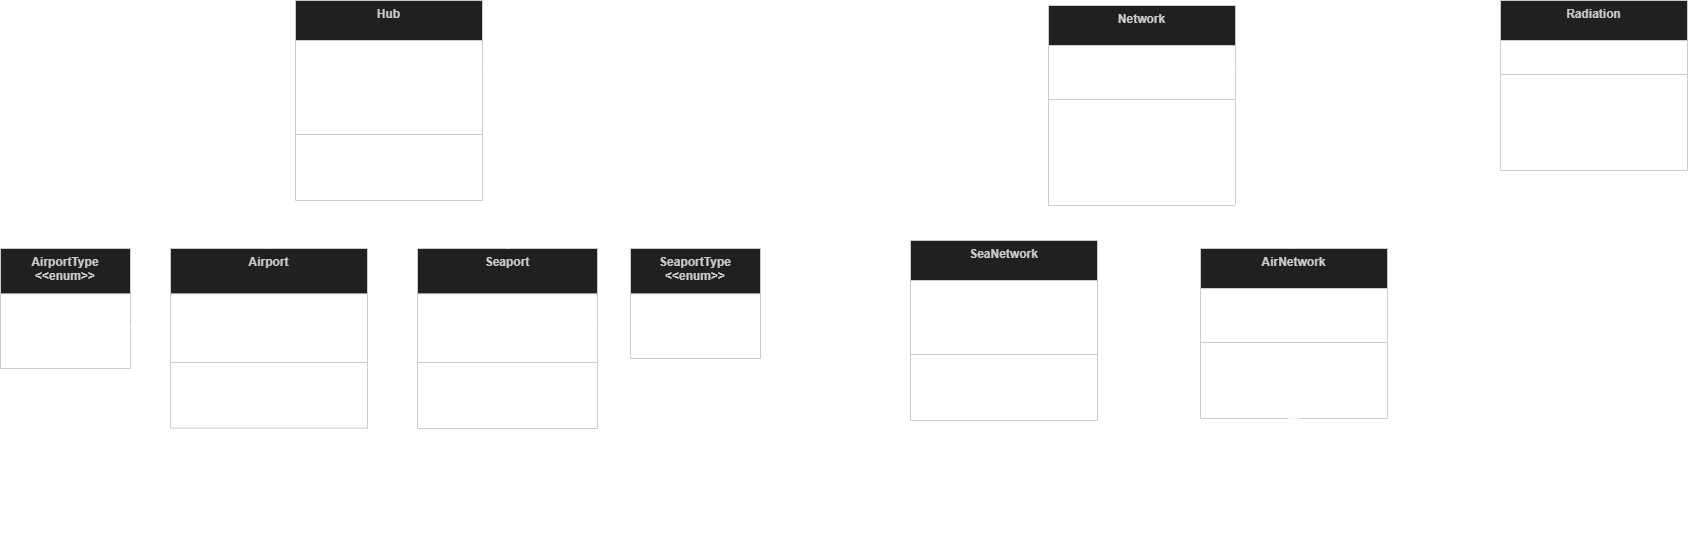

The diagram above was exported from draw.io. Its source (the exported page's mxGraphModel, read from the mxfile embedded in the PNG):
<mxGraphModel dx="2048" dy="717" grid="1" gridSize="10" guides="1" tooltips="1" connect="1" arrows="1" fold="1" page="1" pageScale="1" pageWidth="850" pageHeight="1100" math="0" shadow="0">
  <root>
    <mxCell id="0" />
    <mxCell id="1" parent="0" />
    <mxCell id="0M2UMrXuBFiXl9dDra5r-2" parent="1" style="swimlane;fontStyle=1;align=center;verticalAlign=top;childLayout=stackLayout;horizontal=1;startSize=40;horizontalStack=0;resizeParent=1;resizeParentMax=0;resizeLast=0;collapsible=0;marginBottom=0;fillColor=light-dark(#eeeeee,#1f2020);strokeColor=light-dark(#999999,#cccccc);fontColor=light-dark(#333333,#cccccc);" value="Hub" vertex="1">
      <mxGeometry height="200" width="187" x="145" y="20" as="geometry" />
    </mxCell>
    <mxCell id="0M2UMrXuBFiXl9dDra5r-3" parent="0M2UMrXuBFiXl9dDra5r-2" style="text;strokeColor=none;fillColor=none;align=left;verticalAlign=top;spacingLeft=4;spacingRight=4;overflow=hidden;rotatable=0;points=[[0,0.5],[1,0.5]];portConstraint=eastwest;whiteSpace=wrap;" value="+ hub_name: str&#10;+ lon: float&#10;+ lat: float&#10;+ attraction: float | None&#10;+ outflow: int | None" vertex="1">
      <mxGeometry height="90" width="187" y="40" as="geometry" />
    </mxCell>
    <mxCell id="0M2UMrXuBFiXl9dDra5r-5" parent="0M2UMrXuBFiXl9dDra5r-2" style="line;strokeWidth=1;fillColor=none;align=left;verticalAlign=middle;spacingTop=-1;spacingLeft=3;spacingRight=3;rotatable=0;labelPosition=right;points=[];portConstraint=eastwest;strokeColor=inherit;" vertex="1">
      <mxGeometry height="8" width="187" y="130" as="geometry" />
    </mxCell>
    <mxCell id="0M2UMrXuBFiXl9dDra5r-6" parent="0M2UMrXuBFiXl9dDra5r-2" style="text;strokeColor=none;fillColor=none;align=left;verticalAlign=top;spacingLeft=4;spacingRight=4;overflow=hidden;rotatable=0;points=[[0,0.5],[1,0.5]];portConstraint=eastwest;whiteSpace=wrap;fontStyle=0" value="+ set_attraction(value: int | float)&#10;+ set_outflow(value: int | float)&#10;+ get_hub_id() -&gt; str" vertex="1">
      <mxGeometry height="62" width="187" y="138" as="geometry" />
    </mxCell>
    <mxCell id="0M2UMrXuBFiXl9dDra5r-7" parent="1" style="swimlane;fontStyle=1;align=center;verticalAlign=top;childLayout=stackLayout;horizontal=1;startSize=45.333333333333336;horizontalStack=0;resizeParent=1;resizeParentMax=0;resizeLast=0;collapsible=0;marginBottom=0;fillColor=light-dark(#eeeeee,#1f2020);strokeColor=light-dark(#999999,#cccccc);fontColor=light-dark(#333333,#cccccc);" value="Airport" vertex="1">
      <mxGeometry height="179.67333333333335" width="197" x="20" y="268" as="geometry" />
    </mxCell>
    <mxCell id="0M2UMrXuBFiXl9dDra5r-8" parent="0M2UMrXuBFiXl9dDra5r-7" style="text;strokeColor=none;fillColor=none;align=left;verticalAlign=top;spacingLeft=4;spacingRight=4;overflow=hidden;rotatable=0;points=[[0,0.5],[1,0.5]];portConstraint=eastwest;" value="+ iata_code: str&#10;+ icao_code: str&#10;+ airport_type: enum&#10;+ num_runways: int" vertex="1">
      <mxGeometry height="64.67" width="197" y="45.333333333333336" as="geometry" />
    </mxCell>
    <mxCell id="0M2UMrXuBFiXl9dDra5r-9" parent="0M2UMrXuBFiXl9dDra5r-7" style="line;strokeWidth=1;fillColor=none;align=left;verticalAlign=middle;spacingTop=-1;spacingLeft=3;spacingRight=3;rotatable=0;labelPosition=right;points=[];portConstraint=eastwest;strokeColor=inherit;" vertex="1">
      <mxGeometry height="8" width="197" y="110.00333333333333" as="geometry" />
    </mxCell>
    <mxCell id="0M2UMrXuBFiXl9dDra5r-10" parent="0M2UMrXuBFiXl9dDra5r-7" style="text;strokeColor=none;fillColor=none;align=left;verticalAlign=top;spacingLeft=4;spacingRight=4;overflow=hidden;rotatable=0;points=[[0,0.5],[1,0.5]];portConstraint=eastwest;whiteSpace=wrap;" value="+ get_airport_type() -&gt; str&#10;" vertex="1">
      <mxGeometry height="61.67" width="197" y="118.00333333333333" as="geometry" />
    </mxCell>
    <mxCell id="0M2UMrXuBFiXl9dDra5r-11" parent="1" style="swimlane;fontStyle=1;align=center;verticalAlign=top;childLayout=stackLayout;horizontal=1;startSize=45.333333333333336;horizontalStack=0;resizeParent=1;resizeParentMax=0;resizeLast=0;collapsible=0;marginBottom=0;fillColor=light-dark(#eeeeee,#1f2020);strokeColor=light-dark(#999999,#cccccc);fontColor=light-dark(#333333,#cccccc);" value="Seaport" vertex="1">
      <mxGeometry height="180.00333333333333" width="180" x="267" y="268" as="geometry" />
    </mxCell>
    <mxCell id="0M2UMrXuBFiXl9dDra5r-12" parent="0M2UMrXuBFiXl9dDra5r-11" style="text;strokeColor=none;fillColor=none;align=left;verticalAlign=top;spacingLeft=4;spacingRight=4;overflow=hidden;rotatable=0;points=[[0,0.5],[1,0.5]];portConstraint=eastwest;" value="+ un_locode: str&#10;+ pmo: str&#10;+ seaport_type: enum&#10;+ num_berths: int" vertex="1">
      <mxGeometry height="64.67" width="180" y="45.333333333333336" as="geometry" />
    </mxCell>
    <mxCell id="0M2UMrXuBFiXl9dDra5r-13" parent="0M2UMrXuBFiXl9dDra5r-11" style="line;strokeWidth=1;fillColor=none;align=left;verticalAlign=middle;spacingTop=-1;spacingLeft=3;spacingRight=3;rotatable=0;labelPosition=right;points=[];portConstraint=eastwest;strokeColor=inherit;" vertex="1">
      <mxGeometry height="8" width="180" y="110.00333333333333" as="geometry" />
    </mxCell>
    <mxCell id="0M2UMrXuBFiXl9dDra5r-14" parent="0M2UMrXuBFiXl9dDra5r-11" style="text;strokeColor=none;fillColor=none;align=left;verticalAlign=top;spacingLeft=4;spacingRight=4;overflow=hidden;rotatable=0;points=[[0,0.5],[1,0.5]];portConstraint=eastwest;whiteSpace=wrap;" value="+ get_seaport_type()&#10;+ get_pmo()" vertex="1">
      <mxGeometry height="62" width="180" y="118.00333333333333" as="geometry" />
    </mxCell>
    <mxCell id="0M2UMrXuBFiXl9dDra5r-15" edge="1" parent="1" source="0M2UMrXuBFiXl9dDra5r-2" style="curved=1;startArrow=block;startSize=16;startFill=0;endArrow=none;exitX=0.01;exitY=1;entryX=0.5;entryY=0;rounded=0;" target="0M2UMrXuBFiXl9dDra5r-7" value="">
      <mxGeometry relative="1" as="geometry">
        <Array as="points">
          <mxPoint x="110" y="250" />
        </Array>
      </mxGeometry>
    </mxCell>
    <mxCell id="0M2UMrXuBFiXl9dDra5r-16" edge="1" parent="1" source="0M2UMrXuBFiXl9dDra5r-2" style="curved=1;startArrow=block;startSize=16;startFill=0;endArrow=none;exitX=1;exitY=1;entryX=0.5;entryY=0;rounded=0;" target="0M2UMrXuBFiXl9dDra5r-11" value="">
      <mxGeometry relative="1" as="geometry">
        <Array as="points">
          <mxPoint x="370" y="250" />
        </Array>
      </mxGeometry>
    </mxCell>
    <mxCell id="a5G6h9iwd_HPCIYERCQN-5" parent="1" style="swimlane;fontStyle=1;align=center;verticalAlign=top;childLayout=stackLayout;horizontal=1;startSize=40;horizontalStack=0;resizeParent=1;resizeParentMax=0;resizeLast=0;collapsible=0;marginBottom=0;fillColor=light-dark(#eeeeee,#1f2020);strokeColor=light-dark(#999999,#cccccc);fontColor=light-dark(#333333,#cccccc);" value="Radiation" vertex="1">
      <mxGeometry height="170" width="187" x="1350" y="20" as="geometry" />
    </mxCell>
    <mxCell id="a5G6h9iwd_HPCIYERCQN-6" parent="a5G6h9iwd_HPCIYERCQN-5" style="text;strokeColor=none;fillColor=none;align=left;verticalAlign=top;spacingLeft=4;spacingRight=4;overflow=hidden;rotatable=0;points=[[0,0.5],[1,0.5]];portConstraint=eastwest;whiteSpace=wrap;" value="+ network: Network" vertex="1">
      <mxGeometry height="30" width="187" y="40" as="geometry" />
    </mxCell>
    <mxCell id="a5G6h9iwd_HPCIYERCQN-7" parent="a5G6h9iwd_HPCIYERCQN-5" style="line;strokeWidth=1;fillColor=none;align=left;verticalAlign=middle;spacingTop=-1;spacingLeft=3;spacingRight=3;rotatable=0;labelPosition=right;points=[];portConstraint=eastwest;strokeColor=inherit;" vertex="1">
      <mxGeometry height="8" width="187" y="70" as="geometry" />
    </mxCell>
    <mxCell id="a5G6h9iwd_HPCIYERCQN-8" parent="a5G6h9iwd_HPCIYERCQN-5" style="text;strokeColor=none;fillColor=none;align=left;verticalAlign=top;spacingLeft=4;spacingRight=4;overflow=hidden;rotatable=0;points=[[0,0.5],[1,0.5]];portConstraint=eastwest;whiteSpace=wrap;" value="- get_flows(origin: Hub, total_relevance: float) -&gt; list&#10;+ simulate(id_attribute: str, outflow: str, relevance: str) -&gt; pandas.DataFrame" vertex="1">
      <mxGeometry height="92" width="187" y="78" as="geometry" />
    </mxCell>
    <mxCell id="a5G6h9iwd_HPCIYERCQN-9" edge="1" parent="1" style="endArrow=diamondThin;html=1;rounded=0;fontSize=12;startSize=8;endSize=16;curved=1;startArrow=none;startFill=0;endFill=0;entryX=0.011;entryY=0.4;entryDx=0;entryDy=0;entryPerimeter=0;" target="qAexhl9upjVH0CFlDiTW-2" value="">
      <mxGeometry height="50" relative="1" width="50" as="geometry">
        <mxPoint x="332" y="85" as="sourcePoint" />
        <mxPoint x="440" y="160" as="targetPoint" />
      </mxGeometry>
    </mxCell>
    <mxCell id="a5G6h9iwd_HPCIYERCQN-12" parent="1" style="text;html=1;whiteSpace=wrap;strokeColor=none;fillColor=none;align=center;verticalAlign=middle;rounded=0;" value="1..*" vertex="1">
      <mxGeometry height="30" width="60" x="320" y="60" as="geometry" />
    </mxCell>
    <mxCell id="X4WQA6k-UiKG1GtIAnn4-1" parent="1" style="swimlane;fontStyle=1;align=center;verticalAlign=top;childLayout=stackLayout;horizontal=1;startSize=45.333333333333336;horizontalStack=0;resizeParent=1;resizeParentMax=0;resizeLast=0;collapsible=0;marginBottom=0;fillColor=light-dark(#eeeeee,#1f2020);strokeColor=light-dark(#999999,#cccccc);fontColor=light-dark(#333333,#cccccc);" value="AirportType&#10;&lt;&lt;enum&gt;&gt;" vertex="1">
      <mxGeometry height="120.00333333333333" width="130" x="-150" y="268" as="geometry" />
    </mxCell>
    <mxCell id="X4WQA6k-UiKG1GtIAnn4-2" parent="X4WQA6k-UiKG1GtIAnn4-1" style="text;strokeColor=none;fillColor=none;align=left;verticalAlign=top;spacingLeft=4;spacingRight=4;overflow=hidden;rotatable=0;points=[[0,0.5],[1,0.5]];portConstraint=eastwest;" value="INTERNATIONAL&#10;PRINCIPAL_1&#10;PRINCIPAL_2&#10;COMMUNITY" vertex="1">
      <mxGeometry height="74.67" width="130" y="45.333333333333336" as="geometry" />
    </mxCell>
    <mxCell id="X4WQA6k-UiKG1GtIAnn4-5" parent="1" style="swimlane;fontStyle=1;align=center;verticalAlign=top;childLayout=stackLayout;horizontal=1;startSize=45.333333333333336;horizontalStack=0;resizeParent=1;resizeParentMax=0;resizeLast=0;collapsible=0;marginBottom=0;fillColor=light-dark(#eeeeee,#1f2020);strokeColor=light-dark(#999999,#cccccc);fontColor=light-dark(#333333,#cccccc);" value="SeaportType&#10;&lt;&lt;enum&gt;&gt;" vertex="1">
      <mxGeometry height="110.00333333333333" width="130" x="480" y="268" as="geometry" />
    </mxCell>
    <mxCell id="X4WQA6k-UiKG1GtIAnn4-6" parent="X4WQA6k-UiKG1GtIAnn4-5" style="text;strokeColor=none;fillColor=none;align=left;verticalAlign=top;spacingLeft=4;spacingRight=4;overflow=hidden;rotatable=0;points=[[0,0.5],[1,0.5]];portConstraint=eastwest;" value="BASE&#10;TERMINAL&#10;OTHER GOVT&#10;PRIVATE" vertex="1">
      <mxGeometry height="64.67" width="130" y="45.333333333333336" as="geometry" />
    </mxCell>
    <mxCell id="X4WQA6k-UiKG1GtIAnn4-11" edge="1" parent="1" source="0M2UMrXuBFiXl9dDra5r-12" style="edgeStyle=none;curved=1;rounded=0;orthogonalLoop=1;jettySize=auto;html=1;exitX=1;exitY=0.5;exitDx=0;exitDy=0;fontSize=12;startSize=8;endSize=8;entryX=0;entryY=0.5;entryDx=0;entryDy=0;" target="X4WQA6k-UiKG1GtIAnn4-6">
      <mxGeometry relative="1" as="geometry">
        <mxPoint x="479" y="350" as="targetPoint" />
      </mxGeometry>
    </mxCell>
    <mxCell id="qAexhl9upjVH0CFlDiTW-1" parent="1" style="swimlane;fontStyle=1;align=center;verticalAlign=top;childLayout=stackLayout;horizontal=1;startSize=40;horizontalStack=0;resizeParent=1;resizeParentMax=0;resizeLast=0;collapsible=0;marginBottom=0;fillColor=light-dark(#eeeeee,#1f2020);strokeColor=light-dark(#999999,#cccccc);fontColor=light-dark(#333333,#cccccc);" value="Network" vertex="1">
      <mxGeometry height="200" width="187" x="898" y="25" as="geometry" />
    </mxCell>
    <mxCell id="qAexhl9upjVH0CFlDiTW-2" parent="qAexhl9upjVH0CFlDiTW-1" style="text;strokeColor=none;fillColor=none;align=left;verticalAlign=top;spacingLeft=4;spacingRight=4;overflow=hidden;rotatable=0;points=[[0,0.5],[1,0.5]];portConstraint=eastwest;whiteSpace=wrap;" value="+ hubs: list[Hub]&#10;+ graph: networkx.Graph" vertex="1">
      <mxGeometry height="50" width="187" y="40" as="geometry" />
    </mxCell>
    <mxCell id="qAexhl9upjVH0CFlDiTW-3" parent="qAexhl9upjVH0CFlDiTW-1" style="line;strokeWidth=1;fillColor=none;align=left;verticalAlign=middle;spacingTop=-1;spacingLeft=3;spacingRight=3;rotatable=0;labelPosition=right;points=[];portConstraint=eastwest;strokeColor=inherit;" vertex="1">
      <mxGeometry height="8" width="187" y="90" as="geometry" />
    </mxCell>
    <mxCell id="qAexhl9upjVH0CFlDiTW-4" parent="qAexhl9upjVH0CFlDiTW-1" style="text;strokeColor=none;fillColor=none;align=left;verticalAlign=top;spacingLeft=4;spacingRight=4;overflow=hidden;rotatable=0;points=[[0,0.5],[1,0.5]];portConstraint=eastwest;whiteSpace=wrap;fontStyle=0" value="+ distance_between(hub1: Hub, hub2: Hub) -&gt; float&#10;+ build_graph()&#10;+ compute_graph_distances()&#10;+ compute_single_source_ distances()" vertex="1">
      <mxGeometry height="102" width="187" y="98" as="geometry" />
    </mxCell>
    <mxCell id="qAexhl9upjVH0CFlDiTW-5" parent="1" style="swimlane;fontStyle=1;align=center;verticalAlign=top;childLayout=stackLayout;horizontal=1;startSize=40;horizontalStack=0;resizeParent=1;resizeParentMax=0;resizeLast=0;collapsible=0;marginBottom=0;fillColor=light-dark(#eeeeee,#1f2020);strokeColor=light-dark(#999999,#cccccc);fontColor=light-dark(#333333,#cccccc);" value="AirNetwork" vertex="1">
      <mxGeometry height="170" width="187" x="1050" y="268" as="geometry" />
    </mxCell>
    <mxCell id="qAexhl9upjVH0CFlDiTW-6" parent="qAexhl9upjVH0CFlDiTW-5" style="text;strokeColor=none;fillColor=none;align=left;verticalAlign=top;spacingLeft=4;spacingRight=4;overflow=hidden;rotatable=0;points=[[0,0.5],[1,0.5]];portConstraint=eastwest;whiteSpace=wrap;" value="+ hubs: list[Airport]&#10;+ graph: networkx.Graph" vertex="1">
      <mxGeometry height="50" width="187" y="40" as="geometry" />
    </mxCell>
    <mxCell id="qAexhl9upjVH0CFlDiTW-7" parent="qAexhl9upjVH0CFlDiTW-5" style="line;strokeWidth=1;fillColor=none;align=left;verticalAlign=middle;spacingTop=-1;spacingLeft=3;spacingRight=3;rotatable=0;labelPosition=right;points=[];portConstraint=eastwest;strokeColor=inherit;" vertex="1">
      <mxGeometry height="8" width="187" y="90" as="geometry" />
    </mxCell>
    <mxCell id="qAexhl9upjVH0CFlDiTW-8" parent="qAexhl9upjVH0CFlDiTW-5" style="text;strokeColor=none;fillColor=none;align=left;verticalAlign=top;spacingLeft=4;spacingRight=4;overflow=hidden;rotatable=0;points=[[0,0.5],[1,0.5]];portConstraint=eastwest;whiteSpace=wrap;fontStyle=0" value="     " vertex="1">
      <mxGeometry height="72" width="187" y="98" as="geometry" />
    </mxCell>
    <mxCell id="qAexhl9upjVH0CFlDiTW-13" edge="1" parent="1" source="qAexhl9upjVH0CFlDiTW-4" style="curved=1;startArrow=block;startSize=16;startFill=0;endArrow=none;exitX=0.994;exitY=0.996;entryX=0.5;entryY=0;rounded=0;exitDx=0;exitDy=0;exitPerimeter=0;entryDx=0;entryDy=0;" target="qAexhl9upjVH0CFlDiTW-5" value="">
      <mxGeometry relative="1" as="geometry">
        <Array as="points">
          <mxPoint x="1150" y="230" />
        </Array>
        <mxPoint x="759" y="240" as="sourcePoint" />
        <mxPoint x="731" y="278" as="targetPoint" />
      </mxGeometry>
    </mxCell>
    <mxCell id="qAexhl9upjVH0CFlDiTW-14" edge="1" parent="1" source="qAexhl9upjVH0CFlDiTW-1" style="curved=1;startArrow=block;startSize=16;startFill=0;endArrow=none;entryX=0.5;entryY=0;rounded=0;entryDx=0;entryDy=0;exitX=0;exitY=1;exitDx=0;exitDy=0;" target="qAexhl9upjVH0CFlDiTW-9" value="">
      <mxGeometry relative="1" as="geometry">
        <Array as="points">
          <mxPoint x="860" y="230" />
        </Array>
        <mxPoint x="770" y="180" as="sourcePoint" />
        <mxPoint x="840" y="283" as="targetPoint" />
      </mxGeometry>
    </mxCell>
    <mxCell id="X4WQA6k-UiKG1GtIAnn4-9" edge="1" parent="1" source="X4WQA6k-UiKG1GtIAnn4-2" style="endArrow=classic;html=1;rounded=0;fontSize=12;startSize=8;endSize=8;curved=1;exitX=0.991;exitY=0.437;exitDx=0;exitDy=0;entryX=0;entryY=0.5;entryDx=0;entryDy=0;exitPerimeter=0;" target="0M2UMrXuBFiXl9dDra5r-8" value="">
      <mxGeometry height="50" relative="1" width="50" as="geometry">
        <Array as="points" />
        <mxPoint x="111.21100000000001" y="447.6749633333333" as="sourcePoint" />
        <mxPoint x="542.79" y="510.9820133333333" as="targetPoint" />
      </mxGeometry>
    </mxCell>
    <mxCell id="qAexhl9upjVH0CFlDiTW-15" edge="1" parent="1" source="0M2UMrXuBFiXl9dDra5r-14" style="endArrow=diamondThin;html=1;rounded=0;fontSize=12;startSize=8;endSize=16;curved=1;startArrow=none;startFill=0;endFill=0;entryX=0.547;entryY=1.035;entryDx=0;entryDy=0;entryPerimeter=0;exitX=0.474;exitY=1.014;exitDx=0;exitDy=0;exitPerimeter=0;" target="qAexhl9upjVH0CFlDiTW-12" value="">
      <mxGeometry height="50" relative="1" width="50" as="geometry">
        <Array as="points">
          <mxPoint x="660" y="570" />
        </Array>
        <mxPoint x="590" y="80" as="sourcePoint" />
        <mxPoint x="1158" y="80" as="targetPoint" />
      </mxGeometry>
    </mxCell>
    <mxCell id="qAexhl9upjVH0CFlDiTW-17" parent="1" style="text;html=1;whiteSpace=wrap;strokeColor=none;fillColor=none;align=center;verticalAlign=middle;rounded=0;" value="1..*" vertex="1">
      <mxGeometry height="30" width="60" x="320" y="448" as="geometry" />
    </mxCell>
    <mxCell id="qAexhl9upjVH0CFlDiTW-18" parent="1" style="text;html=1;whiteSpace=wrap;strokeColor=none;fillColor=none;align=center;verticalAlign=middle;rounded=0;" value="1..*" vertex="1">
      <mxGeometry height="30" width="60" x="60" y="448" as="geometry" />
    </mxCell>
    <mxCell id="qAexhl9upjVH0CFlDiTW-19" edge="1" parent="1" source="qAexhl9upjVH0CFlDiTW-2" style="endArrow=none;html=1;rounded=0;fontSize=12;startSize=8;endSize=16;curved=1;startArrow=none;startFill=0;endFill=0;entryX=-0.013;entryY=0.968;entryDx=0;entryDy=0;entryPerimeter=0;exitX=1;exitY=0.5;exitDx=0;exitDy=0;" target="a5G6h9iwd_HPCIYERCQN-6" value="">
      <mxGeometry height="50" relative="1" width="50" as="geometry">
        <mxPoint x="860" y="80" as="sourcePoint" />
        <mxPoint x="1428" y="80" as="targetPoint" />
      </mxGeometry>
    </mxCell>
    <mxCell id="qAexhl9upjVH0CFlDiTW-20" edge="1" parent="1" style="endArrow=diamondThin;html=1;rounded=0;fontSize=12;startSize=8;endSize=16;curved=1;startArrow=none;startFill=0;endFill=0;exitX=0.474;exitY=1.014;exitDx=0;exitDy=0;exitPerimeter=0;entryX=0.532;entryY=0.997;entryDx=0;entryDy=0;entryPerimeter=0;" target="qAexhl9upjVH0CFlDiTW-8" value="">
      <mxGeometry height="50" relative="1" width="50" as="geometry">
        <Array as="points">
          <mxPoint x="660" y="690" />
        </Array>
        <mxPoint x="98" y="449" as="sourcePoint" />
        <mxPoint x="830" y="449" as="targetPoint" />
      </mxGeometry>
    </mxCell>
    <mxCell id="qAexhl9upjVH0CFlDiTW-9" parent="1" style="swimlane;fontStyle=1;align=center;verticalAlign=top;childLayout=stackLayout;horizontal=1;startSize=40;horizontalStack=0;resizeParent=1;resizeParentMax=0;resizeLast=0;collapsible=0;marginBottom=0;fillColor=light-dark(#eeeeee,#1f2020);strokeColor=light-dark(#999999,#cccccc);fontColor=light-dark(#333333,#cccccc);" value="SeaNetwork" vertex="1">
      <mxGeometry height="180" width="187" x="760" y="260" as="geometry" />
    </mxCell>
    <mxCell id="qAexhl9upjVH0CFlDiTW-10" parent="qAexhl9upjVH0CFlDiTW-9" style="text;strokeColor=none;fillColor=none;align=left;verticalAlign=top;spacingLeft=4;spacingRight=4;overflow=hidden;rotatable=0;points=[[0,0.5],[1,0.5]];portConstraint=eastwest;whiteSpace=wrap;" value="+ hubs: list[Seaport]&#10;+ graph: networkx.Graph&#10;+ viz_graph: pyvisgraph.Vis Graph" vertex="1">
      <mxGeometry height="70" width="187" y="40" as="geometry" />
    </mxCell>
    <mxCell id="qAexhl9upjVH0CFlDiTW-11" parent="qAexhl9upjVH0CFlDiTW-9" style="line;strokeWidth=1;fillColor=none;align=left;verticalAlign=middle;spacingTop=-1;spacingLeft=3;spacingRight=3;rotatable=0;labelPosition=right;points=[];portConstraint=eastwest;strokeColor=inherit;" vertex="1">
      <mxGeometry height="8" width="187" y="110" as="geometry" />
    </mxCell>
    <mxCell id="qAexhl9upjVH0CFlDiTW-12" parent="qAexhl9upjVH0CFlDiTW-9" style="text;strokeColor=none;fillColor=none;align=left;verticalAlign=top;spacingLeft=4;spacingRight=4;overflow=hidden;rotatable=0;points=[[0,0.5],[1,0.5]];portConstraint=eastwest;whiteSpace=wrap;fontStyle=0" value="+ closest_visible_point(lon: float, lat: float, graph: VisGraph) &lt;&lt;static&gt;&gt; -&gt; tuple(float, float)" vertex="1">
      <mxGeometry height="62" width="187" y="118" as="geometry" />
    </mxCell>
  </root>
</mxGraphModel>